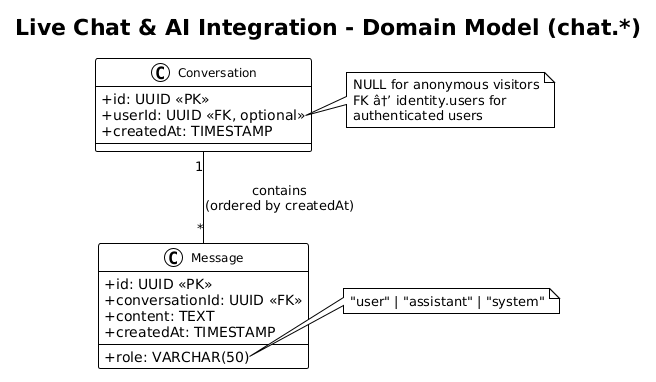

The diagram above was rendered by PlantUML. Its source (embedded in the PNG):
@startuml
!theme plain
skinparam classAttributeIconSize 0
skinparam classFontSize 12

title Live Chat & AI Integration - Domain Model (chat.*)

class Conversation {
    +id: UUID <<PK>>
    +userId: UUID <<FK, optional>>
    +createdAt: TIMESTAMP
}
note right of Conversation::userId
  NULL for anonymous visitors
  FK â†’ identity.users for
  authenticated users
end note

class Message {
    +id: UUID <<PK>>
    +conversationId: UUID <<FK>>
    +role: VARCHAR(50)
    +content: TEXT
    +createdAt: TIMESTAMP
}
note right of Message::role
  "user" | "assistant" | "system"
end note

Conversation "1" -- "*" Message : contains\n(ordered by createdAt)
@enduml